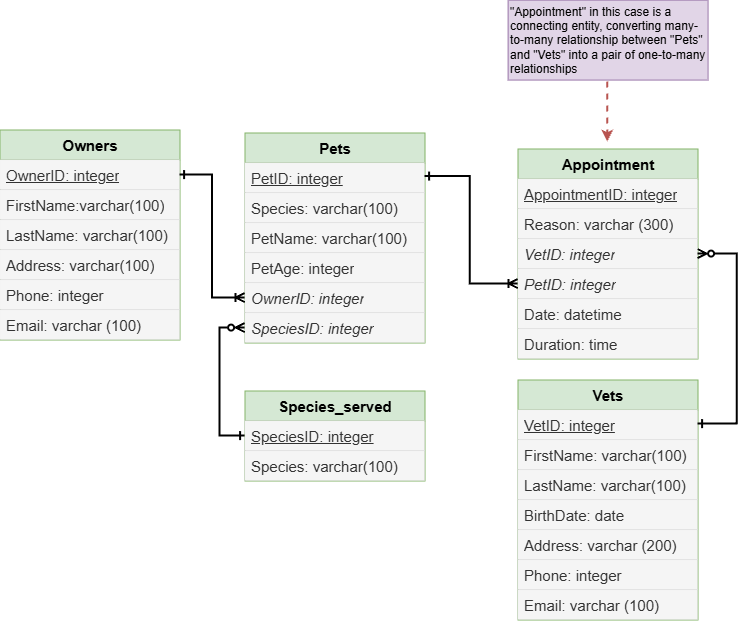

The diagram above was exported from draw.io. Its source (the exported page's mxGraphModel, read from the mxfile embedded in the PNG):
<mxGraphModel dx="1178" dy="686" grid="0" gridSize="10" guides="1" tooltips="1" connect="1" arrows="1" fold="1" page="1" pageScale="1" pageWidth="827" pageHeight="1169" math="0" shadow="0">
  <root>
    <mxCell id="0" />
    <mxCell id="1" parent="0" />
    <mxCell id="CLncI8R0m_MtwrDF_73g-1" parent="1" style="swimlane;fontStyle=0;childLayout=stackLayout;horizontal=1;startSize=30;horizontalStack=0;resizeParent=1;resizeParentMax=0;resizeLast=0;collapsible=1;marginBottom=0;whiteSpace=wrap;html=1;fillColor=#d5e8d4;strokeColor=#82b366;strokeWidth=1;swimlaneFillColor=none;" value="&lt;font style=&quot;font-size: 15px;&quot;&gt;&lt;b&gt;Owners&lt;/b&gt;&lt;/font&gt;" vertex="1">
      <mxGeometry height="210" width="180" x="42" y="142" as="geometry" />
    </mxCell>
    <mxCell id="CLncI8R0m_MtwrDF_73g-3" parent="CLncI8R0m_MtwrDF_73g-1" style="text;strokeColor=#666666;fillColor=#f5f5f5;align=left;verticalAlign=middle;spacingLeft=4;spacingRight=4;overflow=hidden;points=[[0,0.5],[1,0.5]];portConstraint=eastwest;rotatable=0;whiteSpace=wrap;html=1;fontColor=#333333;strokeWidth=0;" value="&lt;font style=&quot;font-size: 15px;&quot;&gt;&lt;u&gt;OwnerID: integer&lt;/u&gt;&lt;/font&gt;" vertex="1">
      <mxGeometry height="30" width="180" y="30" as="geometry" />
    </mxCell>
    <mxCell id="CLncI8R0m_MtwrDF_73g-6" parent="CLncI8R0m_MtwrDF_73g-1" style="text;align=left;verticalAlign=middle;spacingLeft=4;spacingRight=4;overflow=hidden;points=[[0,0.5],[1,0.5]];portConstraint=eastwest;rotatable=0;whiteSpace=wrap;html=1;fillColor=#f5f5f5;strokeColor=#666666;fontColor=#333333;strokeWidth=0;" value="&lt;font style=&quot;font-size: 15px;&quot;&gt;FirstName:varchar(100)&lt;/font&gt;" vertex="1">
      <mxGeometry height="30" width="180" y="60" as="geometry" />
    </mxCell>
    <mxCell id="CLncI8R0m_MtwrDF_73g-4" parent="CLncI8R0m_MtwrDF_73g-1" style="text;strokeColor=#666666;fillColor=#f5f5f5;align=left;verticalAlign=middle;spacingLeft=4;spacingRight=4;overflow=hidden;points=[[0,0.5],[1,0.5]];portConstraint=eastwest;rotatable=0;whiteSpace=wrap;html=1;fontColor=#333333;strokeWidth=0;" value="&lt;font style=&quot;font-size: 15px;&quot;&gt;LastName: varchar(100)&lt;/font&gt;" vertex="1">
      <mxGeometry height="30" width="180" y="90" as="geometry" />
    </mxCell>
    <mxCell id="qkgooQJCaQ1kdXmr7R0f-1" parent="CLncI8R0m_MtwrDF_73g-1" style="text;strokeColor=#666666;fillColor=#f5f5f5;align=left;verticalAlign=middle;spacingLeft=4;spacingRight=4;overflow=hidden;points=[[0,0.5],[1,0.5]];portConstraint=eastwest;rotatable=0;whiteSpace=wrap;html=1;fontColor=#333333;strokeWidth=0;" value="&lt;font style=&quot;font-size: 15px;&quot;&gt;Address: varchar(100)&lt;/font&gt;" vertex="1">
      <mxGeometry height="30" width="180" y="120" as="geometry" />
    </mxCell>
    <mxCell id="qkgooQJCaQ1kdXmr7R0f-2" parent="CLncI8R0m_MtwrDF_73g-1" style="text;strokeColor=#666666;fillColor=#f5f5f5;align=left;verticalAlign=middle;spacingLeft=4;spacingRight=4;overflow=hidden;points=[[0,0.5],[1,0.5]];portConstraint=eastwest;rotatable=0;whiteSpace=wrap;html=1;fontColor=#333333;strokeWidth=0;" value="&lt;font style=&quot;font-size: 15px;&quot;&gt;Phone: integer&lt;/font&gt;" vertex="1">
      <mxGeometry height="30" width="180" y="150" as="geometry" />
    </mxCell>
    <mxCell id="qkgooQJCaQ1kdXmr7R0f-3" parent="CLncI8R0m_MtwrDF_73g-1" style="text;strokeColor=#666666;fillColor=#f5f5f5;align=left;verticalAlign=middle;spacingLeft=4;spacingRight=4;overflow=hidden;points=[[0,0.5],[1,0.5]];portConstraint=eastwest;rotatable=0;whiteSpace=wrap;html=1;fontColor=#333333;strokeWidth=0;" value="&lt;font style=&quot;font-size: 15px;&quot;&gt;Email: varchar (100)&lt;/font&gt;" vertex="1">
      <mxGeometry height="30" width="180" y="180" as="geometry" />
    </mxCell>
    <mxCell id="CLncI8R0m_MtwrDF_73g-7" parent="1" style="swimlane;fontStyle=0;childLayout=stackLayout;horizontal=1;startSize=30;horizontalStack=0;resizeParent=1;resizeParentMax=0;resizeLast=0;collapsible=1;marginBottom=0;whiteSpace=wrap;html=1;fillColor=#d5e8d4;strokeColor=#82b366;strokeWidth=1;swimlaneFillColor=none;" value="&lt;font style=&quot;font-size: 15px;&quot;&gt;&lt;b&gt;Pets&lt;/b&gt;&lt;/font&gt;" vertex="1">
      <mxGeometry height="210" width="180" x="287" y="145" as="geometry" />
    </mxCell>
    <mxCell id="CLncI8R0m_MtwrDF_73g-8" parent="CLncI8R0m_MtwrDF_73g-7" style="text;strokeColor=#666666;fillColor=#f5f5f5;align=left;verticalAlign=middle;spacingLeft=4;spacingRight=4;overflow=hidden;points=[[0,0.5],[1,0.5]];portConstraint=eastwest;rotatable=0;whiteSpace=wrap;html=1;fontColor=#333333;strokeWidth=0;" value="&lt;font style=&quot;font-size: 15px;&quot;&gt;&lt;u&gt;PetID: integer&lt;/u&gt;&lt;/font&gt;" vertex="1">
      <mxGeometry height="30" width="180" y="30" as="geometry" />
    </mxCell>
    <mxCell id="CLncI8R0m_MtwrDF_73g-9" parent="CLncI8R0m_MtwrDF_73g-7" style="text;align=left;verticalAlign=middle;spacingLeft=4;spacingRight=4;overflow=hidden;points=[[0,0.5],[1,0.5]];portConstraint=eastwest;rotatable=0;whiteSpace=wrap;html=1;fillColor=#f5f5f5;strokeColor=#666666;fontColor=#333333;strokeWidth=0;" value="&lt;font style=&quot;font-size: 15px;&quot;&gt;Species: varchar(100)&lt;/font&gt;" vertex="1">
      <mxGeometry height="30" width="180" y="60" as="geometry" />
    </mxCell>
    <mxCell id="CLncI8R0m_MtwrDF_73g-10" parent="CLncI8R0m_MtwrDF_73g-7" style="text;strokeColor=#666666;fillColor=#f5f5f5;align=left;verticalAlign=middle;spacingLeft=4;spacingRight=4;overflow=hidden;points=[[0,0.5],[1,0.5]];portConstraint=eastwest;rotatable=0;whiteSpace=wrap;html=1;fontColor=#333333;strokeWidth=0;" value="&lt;font style=&quot;font-size: 15px;&quot;&gt;PetName: varchar(100)&lt;/font&gt;" vertex="1">
      <mxGeometry height="30" width="180" y="90" as="geometry" />
    </mxCell>
    <mxCell id="CLncI8R0m_MtwrDF_73g-11" parent="CLncI8R0m_MtwrDF_73g-7" style="text;strokeColor=#666666;fillColor=#f5f5f5;align=left;verticalAlign=middle;spacingLeft=4;spacingRight=4;overflow=hidden;points=[[0,0.5],[1,0.5]];portConstraint=eastwest;rotatable=0;whiteSpace=wrap;html=1;fontColor=#333333;strokeWidth=0;" value="&lt;font style=&quot;font-size: 15px;&quot;&gt;PetAge: integer&lt;/font&gt;" vertex="1">
      <mxGeometry height="30" width="180" y="120" as="geometry" />
    </mxCell>
    <mxCell id="CLncI8R0m_MtwrDF_73g-12" parent="CLncI8R0m_MtwrDF_73g-7" style="text;strokeColor=#666666;fillColor=#f5f5f5;align=left;verticalAlign=middle;spacingLeft=4;spacingRight=4;overflow=hidden;points=[[0,0.5],[1,0.5]];portConstraint=eastwest;rotatable=0;whiteSpace=wrap;html=1;fontColor=#333333;strokeWidth=0;" value="&lt;font style=&quot;font-size: 15px;&quot;&gt;&lt;i&gt;OwnerID: integer&lt;/i&gt;&lt;/font&gt;" vertex="1">
      <mxGeometry height="30" width="180" y="150" as="geometry" />
    </mxCell>
    <mxCell id="qkgooQJCaQ1kdXmr7R0f-4" parent="CLncI8R0m_MtwrDF_73g-7" style="text;strokeColor=#666666;fillColor=#f5f5f5;align=left;verticalAlign=middle;spacingLeft=4;spacingRight=4;overflow=hidden;points=[[0,0.5],[1,0.5]];portConstraint=eastwest;rotatable=0;whiteSpace=wrap;html=1;fontColor=#333333;strokeWidth=0;" value="&lt;font style=&quot;font-size: 15px;&quot;&gt;&lt;i&gt;SpeciesID: integer&lt;/i&gt;&lt;/font&gt;" vertex="1">
      <mxGeometry height="30" width="180" y="180" as="geometry" />
    </mxCell>
    <mxCell id="CLncI8R0m_MtwrDF_73g-13" parent="1" style="swimlane;fontStyle=0;childLayout=stackLayout;horizontal=1;startSize=30;horizontalStack=0;resizeParent=1;resizeParentMax=0;resizeLast=0;collapsible=1;marginBottom=0;whiteSpace=wrap;html=1;fillColor=#d5e8d4;strokeColor=#82b366;strokeWidth=1;swimlaneFillColor=none;" value="&lt;font style=&quot;font-size: 15px;&quot;&gt;&lt;b&gt;Vets&lt;/b&gt;&lt;/font&gt;" vertex="1">
      <mxGeometry height="240" width="180" x="560" y="392" as="geometry" />
    </mxCell>
    <mxCell id="CLncI8R0m_MtwrDF_73g-14" parent="CLncI8R0m_MtwrDF_73g-13" style="text;strokeColor=#666666;fillColor=#f5f5f5;align=left;verticalAlign=middle;spacingLeft=4;spacingRight=4;overflow=hidden;points=[[0,0.5],[1,0.5]];portConstraint=eastwest;rotatable=0;whiteSpace=wrap;html=1;fontColor=#333333;strokeWidth=0;" value="&lt;font style=&quot;font-size: 15px;&quot;&gt;&lt;u&gt;VetID: integer&lt;/u&gt;&lt;/font&gt;" vertex="1">
      <mxGeometry height="30" width="180" y="30" as="geometry" />
    </mxCell>
    <mxCell id="CLncI8R0m_MtwrDF_73g-15" parent="CLncI8R0m_MtwrDF_73g-13" style="text;align=left;verticalAlign=middle;spacingLeft=4;spacingRight=4;overflow=hidden;points=[[0,0.5],[1,0.5]];portConstraint=eastwest;rotatable=0;whiteSpace=wrap;html=1;fillColor=#f5f5f5;strokeColor=#666666;fontColor=#333333;strokeWidth=0;" value="&lt;font style=&quot;font-size: 15px;&quot;&gt;FirstName: varchar(100)&lt;/font&gt;" vertex="1">
      <mxGeometry height="30" width="180" y="60" as="geometry" />
    </mxCell>
    <mxCell id="CLncI8R0m_MtwrDF_73g-16" parent="CLncI8R0m_MtwrDF_73g-13" style="text;strokeColor=#666666;fillColor=#f5f5f5;align=left;verticalAlign=middle;spacingLeft=4;spacingRight=4;overflow=hidden;points=[[0,0.5],[1,0.5]];portConstraint=eastwest;rotatable=0;whiteSpace=wrap;html=1;fontColor=#333333;strokeWidth=0;" value="&lt;font style=&quot;font-size: 15px;&quot;&gt;LastName: varchar(100)&lt;/font&gt;" vertex="1">
      <mxGeometry height="30" width="180" y="90" as="geometry" />
    </mxCell>
    <mxCell id="CLncI8R0m_MtwrDF_73g-17" parent="CLncI8R0m_MtwrDF_73g-13" style="text;strokeColor=#666666;fillColor=#f5f5f5;align=left;verticalAlign=middle;spacingLeft=4;spacingRight=4;overflow=hidden;points=[[0,0.5],[1,0.5]];portConstraint=eastwest;rotatable=0;whiteSpace=wrap;html=1;fontColor=#333333;strokeWidth=0;" value="&lt;span style=&quot;font-size: 15px;&quot;&gt;BirthDate: date&lt;/span&gt;" vertex="1">
      <mxGeometry height="30" width="180" y="120" as="geometry" />
    </mxCell>
    <mxCell id="qkgooQJCaQ1kdXmr7R0f-7" parent="CLncI8R0m_MtwrDF_73g-13" style="text;strokeColor=#666666;fillColor=#f5f5f5;align=left;verticalAlign=middle;spacingLeft=4;spacingRight=4;overflow=hidden;points=[[0,0.5],[1,0.5]];portConstraint=eastwest;rotatable=0;whiteSpace=wrap;html=1;fontColor=#333333;strokeWidth=0;" value="&lt;span style=&quot;font-size: 15px;&quot;&gt;Address: varchar (200)&lt;/span&gt;" vertex="1">
      <mxGeometry height="30" width="180" y="150" as="geometry" />
    </mxCell>
    <mxCell id="qkgooQJCaQ1kdXmr7R0f-8" parent="CLncI8R0m_MtwrDF_73g-13" style="text;strokeColor=#666666;fillColor=#f5f5f5;align=left;verticalAlign=middle;spacingLeft=4;spacingRight=4;overflow=hidden;points=[[0,0.5],[1,0.5]];portConstraint=eastwest;rotatable=0;whiteSpace=wrap;html=1;fontColor=#333333;strokeWidth=0;" value="&lt;span style=&quot;font-size: 15px;&quot;&gt;Phone: integer&lt;/span&gt;" vertex="1">
      <mxGeometry height="30" width="180" y="180" as="geometry" />
    </mxCell>
    <mxCell id="qkgooQJCaQ1kdXmr7R0f-9" parent="CLncI8R0m_MtwrDF_73g-13" style="text;strokeColor=#666666;fillColor=#f5f5f5;align=left;verticalAlign=middle;spacingLeft=4;spacingRight=4;overflow=hidden;points=[[0,0.5],[1,0.5]];portConstraint=eastwest;rotatable=0;whiteSpace=wrap;html=1;fontColor=#333333;strokeWidth=0;" value="&lt;span style=&quot;font-size: 15px;&quot;&gt;Email: varchar (100)&lt;/span&gt;" vertex="1">
      <mxGeometry height="30" width="180" y="210" as="geometry" />
    </mxCell>
    <mxCell id="CLncI8R0m_MtwrDF_73g-19" parent="1" style="swimlane;fontStyle=0;childLayout=stackLayout;horizontal=1;startSize=30;horizontalStack=0;resizeParent=1;resizeParentMax=0;resizeLast=0;collapsible=1;marginBottom=0;whiteSpace=wrap;html=1;fillColor=#d5e8d4;strokeColor=#82b366;strokeWidth=1;swimlaneFillColor=none;" value="&lt;font style=&quot;font-size: 15px;&quot;&gt;&lt;b&gt;Appointment&lt;/b&gt;&lt;/font&gt;" vertex="1">
      <mxGeometry height="210" width="180" x="560" y="161" as="geometry" />
    </mxCell>
    <mxCell id="CLncI8R0m_MtwrDF_73g-20" parent="CLncI8R0m_MtwrDF_73g-19" style="text;strokeColor=#666666;fillColor=#f5f5f5;align=left;verticalAlign=middle;spacingLeft=4;spacingRight=4;overflow=hidden;points=[[0,0.5],[1,0.5]];portConstraint=eastwest;rotatable=0;whiteSpace=wrap;html=1;fontColor=#333333;strokeWidth=0;" value="&lt;font style=&quot;font-size: 15px;&quot;&gt;&lt;u&gt;AppointmentID: integer&lt;/u&gt;&lt;/font&gt;" vertex="1">
      <mxGeometry height="30" width="180" y="30" as="geometry" />
    </mxCell>
    <mxCell id="qkgooQJCaQ1kdXmr7R0f-5" parent="CLncI8R0m_MtwrDF_73g-19" style="text;strokeColor=#666666;fillColor=#f5f5f5;align=left;verticalAlign=middle;spacingLeft=4;spacingRight=4;overflow=hidden;points=[[0,0.5],[1,0.5]];portConstraint=eastwest;rotatable=0;whiteSpace=wrap;html=1;fontColor=#333333;strokeWidth=0;" value="&lt;font style=&quot;font-size: 15px;&quot;&gt;Reason: varchar (300)&lt;/font&gt;" vertex="1">
      <mxGeometry height="30" width="180" y="60" as="geometry" />
    </mxCell>
    <mxCell id="CLncI8R0m_MtwrDF_73g-21" parent="CLncI8R0m_MtwrDF_73g-19" style="text;align=left;verticalAlign=middle;spacingLeft=4;spacingRight=4;overflow=hidden;points=[[0,0.5],[1,0.5]];portConstraint=eastwest;rotatable=0;whiteSpace=wrap;html=1;fillColor=#f5f5f5;strokeColor=#666666;fontColor=#333333;strokeWidth=0;" value="&lt;font style=&quot;font-size: 15px;&quot;&gt;&lt;i&gt;VetID: integer&lt;/i&gt;&lt;/font&gt;" vertex="1">
      <mxGeometry height="30" width="180" y="90" as="geometry" />
    </mxCell>
    <mxCell id="CLncI8R0m_MtwrDF_73g-22" parent="CLncI8R0m_MtwrDF_73g-19" style="text;strokeColor=#666666;fillColor=#f5f5f5;align=left;verticalAlign=middle;spacingLeft=4;spacingRight=4;overflow=hidden;points=[[0,0.5],[1,0.5]];portConstraint=eastwest;rotatable=0;whiteSpace=wrap;html=1;fontColor=#333333;strokeWidth=0;" value="&lt;span style=&quot;font-size: 15px;&quot;&gt;&lt;i&gt;PetID: integer&lt;/i&gt;&lt;/span&gt;" vertex="1">
      <mxGeometry height="30" width="180" y="120" as="geometry" />
    </mxCell>
    <mxCell id="CLncI8R0m_MtwrDF_73g-23" parent="CLncI8R0m_MtwrDF_73g-19" style="text;strokeColor=#666666;fillColor=#f5f5f5;align=left;verticalAlign=middle;spacingLeft=4;spacingRight=4;overflow=hidden;points=[[0,0.5],[1,0.5]];portConstraint=eastwest;rotatable=0;whiteSpace=wrap;html=1;fontColor=#333333;strokeWidth=0;" value="&lt;font style=&quot;font-size: 15px;&quot;&gt;Date: datetime&lt;/font&gt;" vertex="1">
      <mxGeometry height="30" width="180" y="150" as="geometry" />
    </mxCell>
    <mxCell id="qkgooQJCaQ1kdXmr7R0f-6" parent="CLncI8R0m_MtwrDF_73g-19" style="text;strokeColor=#666666;fillColor=#f5f5f5;align=left;verticalAlign=middle;spacingLeft=4;spacingRight=4;overflow=hidden;points=[[0,0.5],[1,0.5]];portConstraint=eastwest;rotatable=0;whiteSpace=wrap;html=1;fontColor=#333333;strokeWidth=0;" value="&lt;font style=&quot;font-size: 15px;&quot;&gt;Duration: time&lt;/font&gt;" vertex="1">
      <mxGeometry height="30" width="180" y="180" as="geometry" />
    </mxCell>
    <mxCell id="CLncI8R0m_MtwrDF_73g-36" edge="1" parent="1" style="endArrow=classic;html=1;rounded=0;fillColor=#f8cecc;strokeColor=#b85450;strokeWidth=2;dashed=1;" value="">
      <mxGeometry height="50" relative="1" width="50" as="geometry">
        <mxPoint x="649.58" y="94" as="sourcePoint" />
        <mxPoint x="649.58" y="154" as="targetPoint" />
      </mxGeometry>
    </mxCell>
    <mxCell id="CLncI8R0m_MtwrDF_73g-37" parent="1" style="text;html=1;whiteSpace=wrap;strokeColor=#9673a6;fillColor=#e1d5e7;align=left;verticalAlign=middle;rounded=0;" value="&lt;div style=&quot;&quot;&gt;&lt;span style=&quot;background-color: transparent; color: light-dark(rgb(0, 0, 0), rgb(255, 255, 255));&quot;&gt;&quot;Appointment&quot; in this case is a connecting entity, converting many-to-many relationship between &quot;Pets&quot; and &quot;Vets&quot; into a pair of one-to-many relationships&lt;/span&gt;&lt;/div&gt;" vertex="1">
      <mxGeometry height="80" width="200" x="550" y="12" as="geometry" />
    </mxCell>
    <mxCell id="qkgooQJCaQ1kdXmr7R0f-10" parent="1" style="swimlane;fontStyle=0;childLayout=stackLayout;horizontal=1;startSize=30;horizontalStack=0;resizeParent=1;resizeParentMax=0;resizeLast=0;collapsible=1;marginBottom=0;whiteSpace=wrap;html=1;fillColor=#d5e8d4;strokeColor=#82b366;strokeWidth=1;swimlaneFillColor=none;" value="&lt;font style=&quot;font-size: 15px;&quot;&gt;&lt;b&gt;Species_served&lt;/b&gt;&lt;/font&gt;" vertex="1">
      <mxGeometry height="90" width="180" x="287" y="403" as="geometry" />
    </mxCell>
    <mxCell id="qkgooQJCaQ1kdXmr7R0f-11" parent="qkgooQJCaQ1kdXmr7R0f-10" style="text;strokeColor=#666666;fillColor=#f5f5f5;align=left;verticalAlign=middle;spacingLeft=4;spacingRight=4;overflow=hidden;points=[[0,0.5],[1,0.5]];portConstraint=eastwest;rotatable=0;whiteSpace=wrap;html=1;fontColor=#333333;strokeWidth=0;" value="&lt;font style=&quot;font-size: 15px;&quot;&gt;&lt;u&gt;SpeciesID: integer&lt;/u&gt;&lt;/font&gt;" vertex="1">
      <mxGeometry height="30" width="180" y="30" as="geometry" />
    </mxCell>
    <mxCell id="qkgooQJCaQ1kdXmr7R0f-12" parent="qkgooQJCaQ1kdXmr7R0f-10" style="text;align=left;verticalAlign=middle;spacingLeft=4;spacingRight=4;overflow=hidden;points=[[0,0.5],[1,0.5]];portConstraint=eastwest;rotatable=0;whiteSpace=wrap;html=1;fillColor=#f5f5f5;strokeColor=#666666;fontColor=#333333;strokeWidth=0;" value="&lt;font style=&quot;font-size: 15px;&quot;&gt;Species: varchar(100)&lt;/font&gt;" vertex="1">
      <mxGeometry height="30" width="180" y="60" as="geometry" />
    </mxCell>
    <mxCell id="qkgooQJCaQ1kdXmr7R0f-17" edge="1" parent="1" source="CLncI8R0m_MtwrDF_73g-3" style="edgeStyle=orthogonalEdgeStyle;fontSize=12;html=1;endArrow=ERoneToMany;endFill=0;rounded=0;startArrow=ERone;startFill=0;exitX=1;exitY=0.5;exitDx=0;exitDy=0;entryX=0;entryY=0.5;entryDx=0;entryDy=0;startSize=6;strokeWidth=2;" target="CLncI8R0m_MtwrDF_73g-12" value="">
      <mxGeometry height="100" relative="1" width="100" as="geometry">
        <mxPoint x="222" y="27.33" as="sourcePoint" />
        <mxPoint x="324" y="39" as="targetPoint" />
      </mxGeometry>
    </mxCell>
    <mxCell id="qkgooQJCaQ1kdXmr7R0f-18" edge="1" parent="1" style="edgeStyle=orthogonalEdgeStyle;fontSize=12;html=1;endArrow=ERoneToMany;endFill=0;rounded=0;startArrow=ERone;startFill=0;exitX=1;exitY=0.5;exitDx=0;exitDy=0;entryX=0;entryY=0.5;entryDx=0;entryDy=0;startSize=6;strokeWidth=2;" target="CLncI8R0m_MtwrDF_73g-22" value="">
      <mxGeometry height="100" relative="1" width="100" as="geometry">
        <Array as="points">
          <mxPoint x="512.21" y="188.48" />
          <mxPoint x="512.21" y="296" />
        </Array>
        <mxPoint x="467" y="188.5" as="sourcePoint" />
        <mxPoint x="532" y="311.5" as="targetPoint" />
      </mxGeometry>
    </mxCell>
    <mxCell id="qkgooQJCaQ1kdXmr7R0f-20" edge="1" parent="1" style="edgeStyle=orthogonalEdgeStyle;fontSize=12;html=1;endArrow=ERzeroToMany;endFill=0;rounded=0;startArrow=ERone;startFill=0;exitX=1;exitY=0.5;exitDx=0;exitDy=0;startSize=6;strokeWidth=2;entryX=1;entryY=0.5;entryDx=0;entryDy=0;" target="CLncI8R0m_MtwrDF_73g-19" value="">
      <mxGeometry height="100" relative="1" width="100" as="geometry">
        <Array as="points">
          <mxPoint x="779.1" y="436" />
          <mxPoint x="779.1" y="266" />
        </Array>
        <mxPoint x="740" y="436.02" as="sourcePoint" />
        <mxPoint x="767.38" y="205.1" as="targetPoint" />
      </mxGeometry>
    </mxCell>
    <mxCell id="qkgooQJCaQ1kdXmr7R0f-21" edge="1" parent="1" source="qkgooQJCaQ1kdXmr7R0f-10" style="edgeStyle=orthogonalEdgeStyle;fontSize=12;html=1;endArrow=ERzeroToMany;endFill=0;rounded=0;startArrow=ERone;startFill=0;exitX=0;exitY=0.5;exitDx=0;exitDy=0;entryX=0;entryY=0.5;entryDx=0;entryDy=0;startSize=6;strokeWidth=2;" target="qkgooQJCaQ1kdXmr7R0f-4" value="">
      <mxGeometry height="100" relative="1" width="100" as="geometry">
        <Array as="points">
          <mxPoint x="261.86" y="448" />
          <mxPoint x="261.86" y="340" />
        </Array>
        <mxPoint x="153" y="507" as="sourcePoint" />
        <mxPoint x="218" y="630" as="targetPoint" />
      </mxGeometry>
    </mxCell>
  </root>
</mxGraphModel>